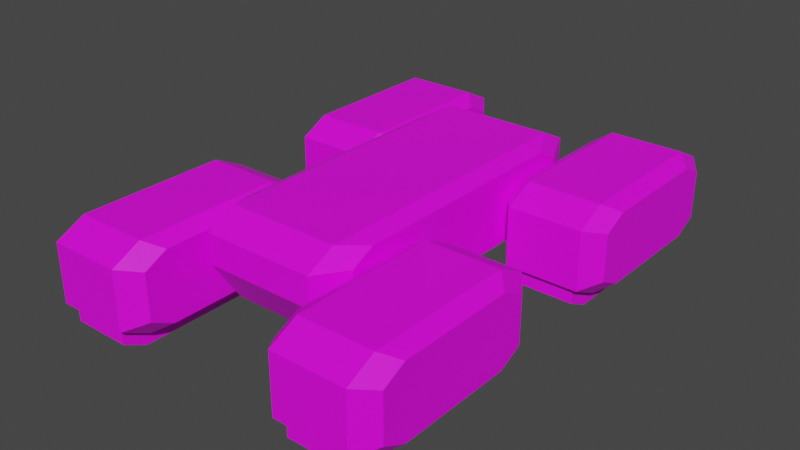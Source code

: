 # Source: mech_legs3.blend  (saved by Blender 2.92.15; exported with 4.5.12 LTS)
import bpy
from mathutils import Matrix  # noqa: F401  (used for matrix-valued properties, if any)

bpy.ops.wm.read_factory_settings(use_empty=True)
scene = bpy.context.scene
scene.name = 'Scene'

# ---- collections
col_collection = bpy.data.collections.new('Collection'); scene.collection.children.link(col_collection)

# ---- images (referenced by path relative to the original .blend; pixels are not part of the script)
import os
ASSET_DIR = os.environ.get("B2B_ASSET_DIR", "")  # directory of the original .blend (textures are referenced by path, not embedded)
HERE = os.path.dirname(os.path.abspath(__file__))  # packed textures are extracted next to this script under _unpacked/

def load_image(name, relpath, width, height, colorspace="sRGB"):
    """Load a texture the original file referenced (path relative to the .blend, or extracted next to this script)."""
    p = next((c for c in (os.path.join(HERE, relpath), os.path.join(ASSET_DIR, relpath)) if relpath and os.path.exists(c)), "")
    if p:
        img = bpy.data.images.load(p, check_existing=True)
        img.name = name
    else:  # same state as the original file: an image datablock whose file is absent (Cycles renders it pink)
        img = bpy.data.images.new(name, width, height)
        img.source = "FILE"
        img.filepath = "//" + (relpath or name)
    img.colorspace_settings.name = colorspace
    return img
img_tex_mech_leg3_png = load_image('tex_mech_leg3.png', 'tex_mech_leg3.png', 1024, 1024, 'sRGB')

# ---- materials (node trees are filled in below, after node groups)
mat_mat_legs3 = bpy.data.materials.new('mat_legs3')
mat_mat_legs3.use_transparent_shadow = False

# ---- material node trees
mat_mat_legs3.use_nodes = True; mat_mat_legs3.node_tree.nodes.clear()
_N = mat_mat_legs3.node_tree.nodes; _L = mat_mat_legs3.node_tree.links
n0 = _N.new('ShaderNodeBsdfPrincipled'); n0.name = 'Principled BSDF'; n0.location = (10, 300)
n0.distribution = 'GGX'
n0.subsurface_method = 'BURLEY'
n0.inputs[3].default_value = 1.45
n0.inputs[27].default_value = (0.0, 0.0, 0.0, 1.0)
n0.inputs[28].default_value = 1.0
n1 = _N.new('ShaderNodeOutputMaterial'); n1.name = 'Material Output'; n1.location = (300, 300)
n2 = _N.new('ShaderNodeTexImage'); n2.name = 'Image Texture'; n2.location = (-334, 282)
n2.image = img_tex_mech_leg3_png
n2.interpolation = 'Closest'
_L.new(n0.outputs[0], n1.inputs[0])
_L.new(n2.outputs[0], n0.inputs[0])
n1.is_active_output = True

# ---- world
world_world = bpy.data.worlds.new('World'); scene.world = world_world
world_world.use_nodes = True; world_world.node_tree.nodes.clear()
_N = world_world.node_tree.nodes; _L = world_world.node_tree.links
n0 = _N.new('ShaderNodeOutputWorld'); n0.name = 'World Output'; n0.location = (300, 300)
n1 = _N.new('ShaderNodeBackground'); n1.name = 'Background'; n1.location = (10, 300)
n1.inputs[0].default_value = (0.05088, 0.05088, 0.05088, 1.0)
_L.new(n1.outputs[0], n0.inputs[0])
n0.is_active_output = True
world_world.color = (0.05088, 0.05088, 0.05088)
world_world.use_sun_shadow = False
world_world.sun_shadow_jitter_overblur = 0.0

# ---- meshes
me_cube_001 = bpy.data.meshes.new('Cube.001')
me_cube_001.from_pydata([(0.325, -0.75, 0.05), (0.3, -0.75, 0.35), (0.325, -0.25, 0.05), (0.3, -0.25, 0.35), (0.525, -0.75, 0.05), (0.55, -0.75, 0.35), (0.55, -0.25, 0.05), (0.55, -0.25, 0.35), (0.325, -0.1724, 0.08882), (0.3, -0.15, 0.3), (0.525, -0.1724, 0.08882), (0.55, -0.15, 0.3), (0.325, -0.8276, 0.08882), (0.3, -0.85, 0.3), (0.525, -0.8276, 0.08882), (0.55, -0.85, 0.3), (0.6, -0.7, 0.08), (0.6, -0.7, 0.32), (0.6, -0.3, 0.08), (0.6, -0.3, 0.32), (0.6, -0.22, 0.12), (0.6, -0.22, 0.28), (0.6, -0.78, 0.12), (0.6, -0.78, 0.28), (0.25, -0.7, 0.08), (0.25, -0.7, 0.32), (0.25, -0.3, 0.08), (0.25, -0.3, 0.32), (0.25, -0.22, 0.12), (0.25, -0.22, 0.28), (0.25, -0.78, 0.12), (0.25, -0.78, 0.28), (0.3, -0.25, 0.05), (0.3, -0.75, 0.05), (0.55, -0.75, 0.05), (0.525, -0.25, 0.05), (0.55, -0.15, 0.1), (0.3, -0.15, 0.1), (0.3, -0.85, 0.1), (0.55, -0.85, 0.1), (0.525, -0.25, 0.0), (0.325, -0.25, 0.0), (0.325, -0.75, 0.0), (0.525, -0.75, 0.0), (0.525, -0.1724, 0.03882), (0.325, -0.1724, 0.03882), (0.325, -0.8276, 0.03882), (0.525, -0.8276, 0.03882), (0.325, 0.25, 0.05), (0.3, 0.25, 0.35), (0.325, 0.75, 0.05), (0.3, 0.75, 0.35), (0.525, 0.25, 0.05), (0.55, 0.25, 0.35), (0.55, 0.75, 0.05), (0.55, 0.75, 0.35), (0.325, 0.8276, 0.08882), (0.3, 0.85, 0.3), (0.525, 0.8276, 0.08882), (0.55, 0.85, 0.3), (0.325, 0.1724, 0.08882), (0.3, 0.15, 0.3), (0.525, 0.1724, 0.08882), (0.55, 0.15, 0.3), (0.6, 0.3, 0.08), (0.6, 0.3, 0.32), (0.6, 0.7, 0.08), (0.6, 0.7, 0.32), (0.6, 0.78, 0.12), (0.6, 0.78, 0.28), (0.6, 0.22, 0.12), (0.6, 0.22, 0.28), (0.25, 0.3, 0.08), (0.25, 0.3, 0.32), (0.25, 0.7, 0.08), (0.25, 0.7, 0.32), (0.25, 0.78, 0.12), (0.25, 0.78, 0.28), (0.25, 0.22, 0.12), (0.25, 0.22, 0.28), (0.3, 0.75, 0.05), (0.3, 0.25, 0.05), (0.55, 0.25, 0.05), (0.525, 0.75, 0.05), (0.55, 0.85, 0.1), (0.3, 0.85, 0.1), (0.3, 0.15, 0.1), (0.55, 0.15, 0.1), (0.525, 0.75, 0.0), (0.325, 0.75, 0.0), (0.325, 0.25, 0.0), (0.525, 0.25, 0.0), (0.525, 0.8276, 0.03882), (0.325, 0.8276, 0.03882), (0.325, 0.1724, 0.03882), (0.525, 0.1724, 0.03882), (-0.325, -0.75, 0.05), (-0.3, -0.75, 0.35), (-0.325, -0.25, 0.05), (-0.3, -0.25, 0.35), (-0.525, -0.75, 0.05), (-0.55, -0.75, 0.35), (-0.55, -0.25, 0.05), (-0.55, -0.25, 0.35), (-0.325, -0.1724, 0.08882), (-0.3, -0.15, 0.3), (-0.525, -0.1724, 0.08882), (-0.55, -0.15, 0.3), (-0.325, -0.8276, 0.08882), (-0.3, -0.85, 0.3), (-0.525, -0.8276, 0.08882), (-0.55, -0.85, 0.3), (-0.6, -0.7, 0.08), (-0.6, -0.7, 0.32), (-0.6, -0.3, 0.08), (-0.6, -0.3, 0.32), (-0.6, -0.22, 0.12), (-0.6, -0.22, 0.28), (-0.6, -0.78, 0.12), (-0.6, -0.78, 0.28), (-0.25, -0.7, 0.08), (-0.25, -0.7, 0.32), (-0.25, -0.3, 0.08), (-0.25, -0.3, 0.32), (-0.25, -0.22, 0.12), (-0.25, -0.22, 0.28), (-0.25, -0.78, 0.12), (-0.25, -0.78, 0.28), (-0.3, -0.25, 0.05), (-0.3, -0.75, 0.05), (-0.55, -0.75, 0.05), (-0.525, -0.25, 0.05), (-0.55, -0.15, 0.1), (-0.3, -0.15, 0.1), (-0.3, -0.85, 0.1), (-0.55, -0.85, 0.1), (-0.525, -0.25, 0.0), (-0.325, -0.25, 0.0), (-0.325, -0.75, 0.0), (-0.525, -0.75, 0.0), (-0.525, -0.1724, 0.03882), (-0.325, -0.1724, 0.03882), (-0.325, -0.8276, 0.03882), (-0.525, -0.8276, 0.03882), (-0.325, 0.25, 0.05), (-0.3, 0.25, 0.35), (-0.325, 0.75, 0.05), (-0.3, 0.75, 0.35), (-0.525, 0.25, 0.05), (-0.55, 0.25, 0.35), (-0.55, 0.75, 0.05), (-0.55, 0.75, 0.35), (-0.325, 0.8276, 0.08882), (-0.3, 0.85, 0.3), (-0.525, 0.8276, 0.08882), (-0.55, 0.85, 0.3), (-0.325, 0.1724, 0.08882), (-0.3, 0.15, 0.3), (-0.525, 0.1724, 0.08882), (-0.55, 0.15, 0.3), (-0.6, 0.3, 0.08), (-0.6, 0.3, 0.32), (-0.6, 0.7, 0.08), (-0.6, 0.7, 0.32), (-0.6, 0.78, 0.12), (-0.6, 0.78, 0.28), (-0.6, 0.22, 0.12), (-0.6, 0.22, 0.28), (-0.25, 0.3, 0.08), (-0.25, 0.3, 0.32), (-0.25, 0.7, 0.08), (-0.25, 0.7, 0.32), (-0.25, 0.78, 0.12), (-0.25, 0.78, 0.28), (-0.25, 0.22, 0.12), (-0.25, 0.22, 0.28), (-0.3, 0.75, 0.05), (-0.3, 0.25, 0.05), (-0.55, 0.25, 0.05), (-0.525, 0.75, 0.05), (-0.55, 0.85, 0.1), (-0.3, 0.85, 0.1), (-0.3, 0.15, 0.1), (-0.55, 0.15, 0.1), (-0.525, 0.75, 0.0), (-0.325, 0.75, 0.0), (-0.325, 0.25, 0.0), (-0.525, 0.25, 0.0), (-0.525, 0.8276, 0.03882), (-0.325, 0.8276, 0.03882), (-0.325, 0.1724, 0.03882), (-0.525, 0.1724, 0.03882), (-0.19, -0.6, 0.25), (-0.19, -0.6, 0.35), (0.19, -0.6, 0.25), (0.19, -0.6, 0.35), (-0.19, 0.6, 0.25), (-0.19, 0.6, 0.35), (0.19, 0.6, 0.25), (0.19, 0.6, 0.35), (0.19, 0.5, 0.4), (0.19, 0.5, 0.1), (0.19, -0.5, 0.4), (0.19, -0.5, 0.1), (-0.19, 0.5, 0.4), (-0.19, 0.5, 0.1), (-0.19, -0.5, 0.4), (-0.19, -0.5, 0.1), (-0.24, -0.48, 0.255), (-0.24, -0.48, 0.335), (-0.24, -0.4, 0.375), (-0.24, 0.48, 0.335), (-0.24, 0.48, 0.255), (-0.24, -0.4, 0.135), (-0.24, 0.4, 0.135), (-0.24, 0.4, 0.375), (0.24, -0.4, 0.375), (0.24, -0.48, 0.335), (0.24, 0.48, 0.335), (0.24, 0.4, 0.375), (0.24, -0.48, 0.255), (0.24, -0.4, 0.135), (0.24, 0.4, 0.135), (0.24, 0.48, 0.255)], [], [(13, 1, 25, 31), (3, 7, 11, 9), (39, 34, 16, 22), (11, 7, 19, 21), (10, 35, 40, 44), (7, 3, 1, 5), (37, 9, 11, 36), (37, 32, 26, 28), (34, 6, 18, 16), (4, 14, 47, 43), (39, 15, 13, 38), (38, 13, 31, 30), (35, 4, 43, 40), (5, 1, 13, 15), (18, 20, 21, 19, 17, 23, 22, 16), (15, 39, 22, 23), (6, 36, 20, 18), (7, 5, 17, 19), (36, 11, 21, 20), (5, 15, 23, 17), (75, 77, 76, 74, 72, 78, 79, 73), (9, 37, 28, 29), (3, 9, 29, 27), (33, 38, 30, 24), (1, 3, 27, 25), (32, 33, 24, 26), (176, 150, 180, 181), (41, 40, 43, 42), (40, 41, 45, 44), (42, 43, 47, 46), (8, 10, 44, 45), (0, 2, 41, 42), (12, 0, 42, 46), (14, 12, 46, 47), (2, 8, 45, 41), (61, 49, 73, 79), (51, 55, 59, 57), (87, 82, 64, 70), (59, 55, 67, 69), (58, 83, 88, 92), (55, 51, 49, 53), (85, 57, 59, 84), (85, 80, 74, 76), (82, 54, 66, 64), (52, 62, 95, 91), (87, 63, 61, 86), (86, 61, 79, 78), (83, 52, 91, 88), (53, 49, 61, 63), (66, 68, 69, 67, 65, 71, 70, 64), (63, 87, 70, 71), (54, 84, 68, 66), (55, 53, 65, 67), (84, 59, 69, 68), (53, 63, 71, 65), (57, 85, 76, 77), (51, 57, 77, 75), (81, 86, 78, 72), (49, 51, 75, 73), (80, 81, 72, 74), (84, 54, 80, 85), (80, 54, 82, 81), (86, 81, 82, 87), (89, 88, 91, 90), (88, 89, 93, 92), (90, 91, 95, 94), (56, 58, 92, 93), (48, 50, 89, 90), (60, 48, 90, 94), (62, 60, 94, 95), (50, 56, 93, 89), (109, 127, 121, 97), (99, 105, 107, 103), (135, 118, 112, 130), (107, 117, 115, 103), (106, 140, 136, 131), (103, 101, 97, 99), (133, 132, 107, 105), (133, 124, 122, 128), (130, 112, 114, 102), (100, 139, 143, 110), (135, 134, 109, 111), (134, 126, 127, 109), (131, 136, 139, 100), (101, 111, 109, 97), (115, 117, 116, 114, 112, 118, 119, 113), (111, 119, 118, 135), (102, 114, 116, 132), (103, 115, 113, 101), (132, 116, 117, 107), (101, 113, 119, 111), (122, 124, 125, 123, 121, 127, 126, 120), (105, 125, 124, 133), (99, 123, 125, 105), (129, 120, 126, 134), (97, 121, 123, 99), (128, 122, 120, 129), (176, 177, 178, 150), (178, 177, 182, 183), (39, 38, 33, 34), (32, 6, 34, 33), (36, 6, 32, 37), (132, 133, 128, 102), (128, 129, 130, 102), (134, 135, 130, 129), (137, 138, 139, 136), (136, 140, 141, 137), (138, 142, 143, 139), (104, 141, 140, 106), (96, 138, 137, 98), (108, 142, 138, 96), (110, 143, 142, 108), (98, 137, 141, 104), (157, 175, 169, 145), (147, 153, 155, 151), (183, 166, 160, 178), (155, 165, 163, 151), (154, 188, 184, 179), (151, 149, 145, 147), (181, 180, 155, 153), (181, 172, 170, 176), (178, 160, 162, 150), (148, 187, 191, 158), (183, 182, 157, 159), (182, 174, 175, 157), (179, 184, 187, 148), (149, 159, 157, 145), (163, 165, 164, 162, 160, 166, 167, 161), (159, 167, 166, 183), (150, 162, 164, 180), (151, 163, 161, 149), (180, 164, 165, 155), (149, 161, 167, 159), (170, 172, 173, 171, 169, 175, 174, 168), (24, 30, 31, 25, 27, 29, 28, 26), (153, 173, 172, 181), (147, 171, 173, 153), (177, 168, 174, 182), (145, 169, 171, 147), (176, 170, 168, 177), (185, 186, 187, 184), (184, 188, 189, 185), (186, 190, 191, 187), (152, 189, 188, 154), (144, 186, 185, 146), (156, 190, 186, 144), (158, 191, 190, 156), (146, 185, 189, 152), (196, 197, 199, 198), (205, 201, 203, 207), (202, 206, 193, 195), (194, 203, 221, 220), (204, 200, 199, 197), (200, 204, 206, 202), (192, 193, 209, 208), (210, 215, 211, 212, 214, 213, 208, 209), (196, 205, 214, 212), (204, 197, 211, 215), (197, 196, 212, 211), (201, 205, 196, 198), (194, 195, 193, 192), (207, 203, 194, 192), (207, 192, 208, 213), (205, 207, 213, 214), (193, 206, 210, 209), (206, 204, 215, 210), (219, 216, 217, 220, 221, 222, 223, 218), (195, 194, 220, 217), (199, 200, 219, 218), (198, 199, 218, 223), (203, 201, 222, 221), (201, 198, 223, 222), (200, 202, 216, 219), (202, 195, 217, 216)])
_uv = me_cube_001.uv_layers.new(name='UVMap')
_uv.uv.foreach_set('vector', [0.4788, 0.5469, 0.4788, 0.51, 0.502, 0.4997, 0.502, 0.5292, 0.4788, 0.3451, 0.3964, 0.3451, 0.3964, 0.3082, 0.4788, 0.3082, 0.3964, 0.003527, 0.3964, 0.04041, 0.3732, 0.05074, 0.3732, 0.02123, 0.3964, 0.3082, 0.3964, 0.3451, 0.3732, 0.3554, 0.3732, 0.3259, 0.6623, 0.866, 0.6623, 0.8374, 0.677, 0.83, 0.677, 0.8587, 0.3964, 0.3451, 0.4788, 0.3451, 0.4788, 0.51, 0.3964, 0.51, 0.4788, 0.2422, 0.4788, 0.3082, 0.3964, 0.3082, 0.3964, 0.2422, 0.4788, 0.2422, 0.4788, 0.2054, 0.502, 0.195, 0.502, 0.2245, 0.3964, 0.04041, 0.3964, 0.2054, 0.3771, 0.1889, 0.3771, 0.0569, 0.6623, 0.6577, 0.6623, 0.6291, 0.677, 0.6364, 0.677, 0.6651, 0.3964, 0.6129, 0.3964, 0.5469, 0.4788, 0.5469, 0.4788, 0.6129, 0.4788, 0.6129, 0.4788, 0.5469, 0.5072, 0.5535, 0.5072, 0.6063, 0.6606, 0.83, 0.6606, 0.6651, 0.677, 0.6651, 0.677, 0.83, 0.3964, 0.51, 0.4788, 0.51, 0.4788, 0.5469, 0.3964, 0.5469, 0.8931, 0.7971, 0.9063, 0.7707, 0.959, 0.7707, 0.9722, 0.7971, 0.9722, 0.929, 0.959, 0.9554, 0.9063, 0.9554, 0.8931, 0.929, 0.3964, 0.5469, 0.3964, 0.6129, 0.368, 0.6063, 0.368, 0.5535, 0.3964, 0.2054, 0.3964, 0.2422, 0.3732, 0.2245, 0.3732, 0.195, 0.3964, 0.3451, 0.3964, 0.51, 0.3771, 0.4935, 0.3771, 0.3616, 0.3964, 0.2422, 0.3964, 0.3082, 0.368, 0.3016, 0.368, 0.2488, 0.3964, 0.51, 0.3964, 0.5469, 0.3732, 0.5292, 0.3732, 0.4997, 0.5743, 0.6463, 0.5875, 0.6199, 0.6403, 0.6199, 0.6535, 0.6463, 0.6535, 0.7783, 0.6403, 0.8047, 0.5875, 0.8047, 0.5743, 0.7783, 0.4788, 0.3082, 0.4788, 0.2422, 0.5072, 0.2488, 0.5072, 0.3016, 0.4788, 0.3451, 0.4788, 0.3082, 0.502, 0.3259, 0.502, 0.3554, 0.4788, 0.04041, 0.4788, 0.003527, 0.502, 0.02123, 0.502, 0.05074, 0.4788, 0.51, 0.4788, 0.3451, 0.4981, 0.3616, 0.4981, 0.4935, 0.4788, 0.2054, 0.4788, 0.04041, 0.4981, 0.0569, 0.4981, 0.1889, 0.6889, 0.2054, 0.7714, 0.2054, 0.7714, 0.2422, 0.6889, 0.2422, 0.743, 0.83, 0.677, 0.83, 0.677, 0.6651, 0.743, 0.6651, 0.677, 0.83, 0.743, 0.83, 0.743, 0.8587, 0.677, 0.8587, 0.743, 0.6651, 0.677, 0.6651, 0.677, 0.6364, 0.743, 0.6364, 0.743, 0.8751, 0.677, 0.8751, 0.677, 0.8587, 0.743, 0.8587, 0.7595, 0.6651, 0.7595, 0.83, 0.743, 0.83, 0.743, 0.6651, 0.7578, 0.6291, 0.7578, 0.6577, 0.743, 0.6651, 0.743, 0.6364, 0.677, 0.6199, 0.743, 0.6199, 0.743, 0.6364, 0.677, 0.6364, 0.7578, 0.8374, 0.7578, 0.866, 0.743, 0.8587, 0.743, 0.83, 0.6251, 0.5469, 0.6251, 0.51, 0.6483, 0.4997, 0.6483, 0.5292, 0.6251, 0.3451, 0.5426, 0.3451, 0.5426, 0.3082, 0.6251, 0.3082, 0.5426, 0.003527, 0.5426, 0.04041, 0.5195, 0.05074, 0.5195, 0.02123, 0.5426, 0.3082, 0.5426, 0.3451, 0.5195, 0.3554, 0.5195, 0.3259, 0.3189, 0.6291, 0.3189, 0.6577, 0.3042, 0.6651, 0.3042, 0.6364, 0.5426, 0.3451, 0.6251, 0.3451, 0.6251, 0.51, 0.5426, 0.51, 0.6251, 0.2422, 0.6251, 0.3082, 0.5426, 0.3082, 0.5426, 0.2422, 0.6251, 0.2422, 0.6251, 0.2054, 0.6483, 0.195, 0.6483, 0.2245, 0.5426, 0.04041, 0.5426, 0.2054, 0.5234, 0.1889, 0.5234, 0.0569, 0.3189, 0.8374, 0.3189, 0.866, 0.3042, 0.8587, 0.3042, 0.83, 0.5426, 0.6129, 0.5426, 0.5469, 0.6251, 0.5469, 0.6251, 0.6129, 0.6251, 0.6129, 0.6251, 0.5469, 0.6535, 0.5535, 0.6535, 0.6063, 0.3207, 0.6651, 0.3207, 0.83, 0.3042, 0.83, 0.3042, 0.6651, 0.5426, 0.51, 0.6251, 0.51, 0.6251, 0.5469, 0.5426, 0.5469, 0.9722, 0.3537, 0.959, 0.3801, 0.9063, 0.3801, 0.8931, 0.3537, 0.8931, 0.2217, 0.9063, 0.1953, 0.959, 0.1953, 0.9722, 0.2217, 0.5426, 0.5469, 0.5426, 0.6129, 0.5143, 0.6063, 0.5143, 0.5535, 0.5426, 0.2054, 0.5426, 0.2422, 0.5195, 0.2245, 0.5195, 0.195, 0.5426, 0.3451, 0.5426, 0.51, 0.5234, 0.4935, 0.5234, 0.3616, 0.5426, 0.2422, 0.5426, 0.3082, 0.5143, 0.3016, 0.5143, 0.2488, 0.5426, 0.51, 0.5426, 0.5469, 0.5195, 0.5292, 0.5195, 0.4997, 0.6251, 0.3082, 0.6251, 0.2422, 0.6535, 0.2488, 0.6535, 0.3016, 0.6251, 0.3451, 0.6251, 0.3082, 0.6483, 0.3259, 0.6483, 0.3554, 0.6251, 0.04041, 0.6251, 0.003527, 0.6483, 0.02123, 0.6483, 0.05074, 0.6251, 0.51, 0.6251, 0.3451, 0.6444, 0.3616, 0.6444, 0.4935, 0.6251, 0.2054, 0.6251, 0.04041, 0.6444, 0.0569, 0.6444, 0.1889, 0.5426, 0.2422, 0.5426, 0.2054, 0.6251, 0.2054, 0.6251, 0.2422, 0.6251, 0.2054, 0.5426, 0.2054, 0.5426, 0.04041, 0.6251, 0.04041, 0.6251, 0.003527, 0.6251, 0.04041, 0.5426, 0.04041, 0.5426, 0.003527, 0.2382, 0.6651, 0.3042, 0.6651, 0.3042, 0.83, 0.2382, 0.83, 0.3042, 0.6651, 0.2382, 0.6651, 0.2382, 0.6364, 0.3042, 0.6364, 0.2382, 0.83, 0.3042, 0.83, 0.3042, 0.8587, 0.2382, 0.8587, 0.2382, 0.6199, 0.3042, 0.6199, 0.3042, 0.6364, 0.2382, 0.6364, 0.2217, 0.83, 0.2217, 0.6651, 0.2382, 0.6651, 0.2382, 0.83, 0.2234, 0.866, 0.2234, 0.8374, 0.2382, 0.83, 0.2382, 0.8587, 0.3042, 0.8751, 0.2382, 0.8751, 0.2382, 0.8587, 0.3042, 0.8587, 0.2234, 0.6577, 0.2234, 0.6291, 0.2382, 0.6364, 0.2382, 0.6651, 0.2501, 0.5469, 0.2269, 0.5292, 0.2269, 0.4997, 0.2501, 0.51, 0.2501, 0.3451, 0.2501, 0.3082, 0.3326, 0.3082, 0.3326, 0.3451, 0.3326, 0.003527, 0.3557, 0.02123, 0.3557, 0.05074, 0.3326, 0.04041, 0.3326, 0.3082, 0.3557, 0.3259, 0.3557, 0.3554, 0.3326, 0.3451, 0.531, 0.866, 0.5162, 0.8587, 0.5162, 0.83, 0.531, 0.8374, 0.3326, 0.3451, 0.3326, 0.51, 0.2501, 0.51, 0.2501, 0.3451, 0.2501, 0.2422, 0.3326, 0.2422, 0.3326, 0.3082, 0.2501, 0.3082, 0.2501, 0.2422, 0.2269, 0.2245, 0.2269, 0.195, 0.2501, 0.2054, 0.3326, 0.04041, 0.3518, 0.0569, 0.3518, 0.1889, 0.3326, 0.2054, 0.531, 0.6577, 0.5162, 0.6651, 0.5162, 0.6364, 0.531, 0.6291, 0.3326, 0.6129, 0.2501, 0.6129, 0.2501, 0.5469, 0.3326, 0.5469, 0.2501, 0.6129, 0.2217, 0.6063, 0.2217, 0.5535, 0.2501, 0.5469, 0.5327, 0.83, 0.5162, 0.83, 0.5162, 0.6651, 0.5327, 0.6651, 0.3326, 0.51, 0.3326, 0.5469, 0.2501, 0.5469, 0.2501, 0.51, 0.886, 0.8094, 0.8728, 0.8357, 0.82, 0.8357, 0.8068, 0.8094, 0.8068, 0.6774, 0.82, 0.651, 0.8728, 0.651, 0.886, 0.6774, 0.3326, 0.5469, 0.3609, 0.5535, 0.3609, 0.6063, 0.3326, 0.6129, 0.3326, 0.2054, 0.3557, 0.195, 0.3557, 0.2245, 0.3326, 0.2422, 0.3326, 0.3451, 0.3518, 0.3616, 0.3518, 0.4935, 0.3326, 0.51, 0.3326, 0.2422, 0.3609, 0.2488, 0.3609, 0.3016, 0.3326, 0.3082, 0.3326, 0.51, 0.3557, 0.4997, 0.3557, 0.5292, 0.3326, 0.5469, 0.8931, 0.4135, 0.9063, 0.3871, 0.959, 0.3871, 0.9722, 0.4135, 0.9722, 0.5455, 0.959, 0.5718, 0.9063, 0.5718, 0.8931, 0.5455, 0.2501, 0.3082, 0.2217, 0.3016, 0.2217, 0.2488, 0.2501, 0.2422, 0.2501, 0.3451, 0.2269, 0.3554, 0.2269, 0.3259, 0.2501, 0.3082, 0.2501, 0.04041, 0.2269, 0.05074, 0.2269, 0.02123, 0.2501, 0.003527, 0.2501, 0.51, 0.2309, 0.4935, 0.2309, 0.3616, 0.2501, 0.3451, 0.2501, 0.2054, 0.2309, 0.1889, 0.2309, 0.0569, 0.2501, 0.04041, 0.6889, 0.2054, 0.6889, 0.04041, 0.7714, 0.04041, 0.7714, 0.2054, 0.7714, 0.04041, 0.6889, 0.04041, 0.6889, 0.003527, 0.7714, 0.003527, 0.3964, 0.003527, 0.4788, 0.003527, 0.4788, 0.04041, 0.3964, 0.04041, 0.4788, 0.2054, 0.3964, 0.2054, 0.3964, 0.04041, 0.4788, 0.04041, 0.3964, 0.2422, 0.3964, 0.2054, 0.4788, 0.2054, 0.4788, 0.2422, 0.3326, 0.2422, 0.2501, 0.2422, 0.2501, 0.2054, 0.3326, 0.2054, 0.2501, 0.2054, 0.2501, 0.04041, 0.3326, 0.04041, 0.3326, 0.2054, 0.2501, 0.003527, 0.3326, 0.003527, 0.3326, 0.04041, 0.2501, 0.04041, 0.4502, 0.83, 0.4502, 0.6651, 0.5162, 0.6651, 0.5162, 0.83, 0.5162, 0.83, 0.5162, 0.8587, 0.4502, 0.8587, 0.4502, 0.83, 0.4502, 0.6651, 0.4502, 0.6364, 0.5162, 0.6364, 0.5162, 0.6651, 0.4502, 0.8751, 0.4502, 0.8587, 0.5162, 0.8587, 0.5162, 0.8751, 0.4337, 0.6651, 0.4502, 0.6651, 0.4502, 0.83, 0.4337, 0.83, 0.4355, 0.6291, 0.4502, 0.6364, 0.4502, 0.6651, 0.4355, 0.6577, 0.5162, 0.6199, 0.5162, 0.6364, 0.4502, 0.6364, 0.4502, 0.6199, 0.4355, 0.8374, 0.4502, 0.83, 0.4502, 0.8587, 0.4355, 0.866, 0.6889, 0.5469, 0.6658, 0.5292, 0.6658, 0.4997, 0.6889, 0.51, 0.6889, 0.3451, 0.6889, 0.3082, 0.7714, 0.3082, 0.7714, 0.3451, 0.7714, 0.003527, 0.7945, 0.02123, 0.7945, 0.05074, 0.7714, 0.04041, 0.7714, 0.3082, 0.7945, 0.3259, 0.7945, 0.3554, 0.7714, 0.3451, 0.3295, 0.6291, 0.3442, 0.6364, 0.3442, 0.6651, 0.3295, 0.6577, 0.7714, 0.3451, 0.7714, 0.51, 0.6889, 0.51, 0.6889, 0.3451, 0.6889, 0.2422, 0.7714, 0.2422, 0.7714, 0.3082, 0.6889, 0.3082, 0.6889, 0.2422, 0.6658, 0.2245, 0.6658, 0.195, 0.6889, 0.2054, 0.7714, 0.04041, 0.7906, 0.0569, 0.7906, 0.1889, 0.7714, 0.2054, 0.3295, 0.8374, 0.3442, 0.83, 0.3442, 0.8587, 0.3295, 0.866, 0.7714, 0.6129, 0.6889, 0.6129, 0.6889, 0.5469, 0.7714, 0.5469, 0.6889, 0.6129, 0.6606, 0.6063, 0.6606, 0.5535, 0.6889, 0.5469, 0.3277, 0.6651, 0.3442, 0.6651, 0.3442, 0.83, 0.3277, 0.83, 0.7714, 0.51, 0.7714, 0.5469, 0.6889, 0.5469, 0.6889, 0.51, 0.8931, 0.02992, 0.9063, 0.003527, 0.959, 0.003527, 0.9722, 0.02992, 0.9722, 0.1619, 0.959, 0.1883, 0.9063, 0.1883, 0.8931, 0.1619, 0.7714, 0.5469, 0.7998, 0.5535, 0.7998, 0.6063, 0.7714, 0.6129, 0.7714, 0.2054, 0.7945, 0.195, 0.7945, 0.2245, 0.7714, 0.2422, 0.7714, 0.3451, 0.7906, 0.3616, 0.7906, 0.4935, 0.7714, 0.51, 0.7714, 0.2422, 0.7998, 0.2488, 0.7998, 0.3016, 0.7714, 0.3082, 0.7714, 0.51, 0.7945, 0.4997, 0.7945, 0.5292, 0.7714, 0.5469, 0.9722, 0.7372, 0.959, 0.7636, 0.9063, 0.7636, 0.8931, 0.7372, 0.8931, 0.6053, 0.9063, 0.5789, 0.959, 0.5789, 0.9722, 0.6053, 0.6535, 0.9701, 0.6403, 0.9965, 0.5875, 0.9965, 0.5743, 0.9701, 0.5743, 0.8381, 0.5875, 0.8117, 0.6403, 0.8117, 0.6535, 0.8381, 0.6889, 0.3082, 0.6606, 0.3016, 0.6606, 0.2488, 0.6889, 0.2422, 0.6889, 0.3451, 0.6658, 0.3554, 0.6658, 0.3259, 0.6889, 0.3082, 0.6889, 0.04041, 0.6658, 0.05074, 0.6658, 0.02123, 0.6889, 0.003527, 0.6889, 0.51, 0.6697, 0.4935, 0.6697, 0.3616, 0.6889, 0.3451, 0.6889, 0.2054, 0.6697, 0.1889, 0.6697, 0.0569, 0.6889, 0.04041, 0.4102, 0.6651, 0.4102, 0.83, 0.3442, 0.83, 0.3442, 0.6651, 0.3442, 0.6651, 0.3442, 0.6364, 0.4102, 0.6364, 0.4102, 0.6651, 0.4102, 0.83, 0.4102, 0.8587, 0.3442, 0.8587, 0.3442, 0.83, 0.4102, 0.6199, 0.4102, 0.6364, 0.3442, 0.6364, 0.3442, 0.6199, 0.4267, 0.83, 0.4102, 0.83, 0.4102, 0.6651, 0.4267, 0.6651, 0.425, 0.866, 0.4102, 0.8587, 0.4102, 0.83, 0.425, 0.8374, 0.3442, 0.8751, 0.3442, 0.8587, 0.4102, 0.8587, 0.4102, 0.8751, 0.425, 0.6577, 0.4102, 0.6651, 0.4102, 0.6364, 0.425, 0.6291, 0.04641, 0.5413, 0.04641, 0.5083, 0.1718, 0.5083, 0.1718, 0.5413, 0.04641, 0.6008, 0.1718, 0.6008, 0.1718, 0.9307, 0.04641, 0.9307, 0.1718, 0.1416, 0.04641, 0.1416, 0.04641, 0.1047, 0.1718, 0.1047, 0.1718, 0.07169, 0.1718, 0.01222, 0.2094, 0.003527, 0.2094, 0.0511, 0.04641, 0.4714, 0.1718, 0.4714, 0.1718, 0.5083, 0.04641, 0.5083, 0.1718, 0.4714, 0.04641, 0.4714, 0.04641, 0.1416, 0.1718, 0.1416, 0.04641, 0.07169, 0.04641, 0.1047, 0.003527, 0.09973, 0.003527, 0.07334, 0.8068, 0.2938, 0.8068, 0.02992, 0.82, 0.003527, 0.8464, 0.003527, 0.886, 0.02992, 0.886, 0.2938, 0.8464, 0.3202, 0.82, 0.3202, 0.04641, 0.5413, 0.04641, 0.6008, 0.008755, 0.6095, 0.008755, 0.5619, 0.04641, 0.4714, 0.04641, 0.5083, 0.01881, 0.4751, 0.01881, 0.4456, 0.04641, 0.5083, 0.04641, 0.5413, 0.003527, 0.5397, 0.003527, 0.5133, 0.1718, 0.6008, 0.04641, 0.6008, 0.04641, 0.5413, 0.1718, 0.5413, 0.1718, 0.07169, 0.1718, 0.1047, 0.04641, 0.1047, 0.04641, 0.07169, 0.04641, 0.01222, 0.1718, 0.01222, 0.1718, 0.07169, 0.04641, 0.07169, 0.04641, 0.01222, 0.04641, 0.07169, 0.008755, 0.0511, 0.008755, 0.003527, 0.04641, 0.6008, 0.04641, 0.9307, 0.02628, 0.8977, 0.02628, 0.6338, 0.04641, 0.1047, 0.04641, 0.1416, 0.01881, 0.1674, 0.01881, 0.1379, 0.04641, 0.1416, 0.04641, 0.4714, 0.02797, 0.4385, 0.02797, 0.1745, 0.886, 0.3537, 0.886, 0.6176, 0.8728, 0.644, 0.8464, 0.644, 0.8068, 0.6176, 0.8068, 0.3537, 0.8464, 0.3273, 0.8728, 0.3273, 0.1718, 0.1047, 0.1718, 0.07169, 0.2147, 0.07334, 0.2147, 0.09973, 0.1718, 0.5083, 0.1718, 0.4714, 0.1994, 0.4456, 0.1994, 0.4751, 0.1718, 0.5413, 0.1718, 0.5083, 0.2147, 0.5133, 0.2147, 0.5397, 0.1718, 0.9307, 0.1718, 0.6008, 0.1919, 0.6338, 0.1919, 0.8977, 0.1718, 0.6008, 0.1718, 0.5413, 0.2094, 0.5619, 0.2094, 0.6095, 0.1718, 0.4714, 0.1718, 0.1416, 0.1902, 0.1745, 0.1902, 0.4385, 0.1718, 0.1416, 0.1718, 0.1047, 0.1994, 0.1379, 0.1994, 0.1674])
me_cube_001.materials.append(mat_mat_legs3)
me_cube_001.use_remesh_fix_poles = True
me_cube_001.use_remesh_preserve_attributes = False
me_cube_001.use_mirror_vertex_groups = False
me_cube_001.update()
arm_armature = bpy.data.armatures.new('Armature')  # bones are not reproduced

# ---- objects
ob_armature = bpy.data.objects.new('Armature', arm_armature)
ob_cube = bpy.data.objects.new('Cube', me_cube_001)

# ---- transforms, parenting, visibility, modifiers, constraints
ob_armature.location = (0.0, 0.0, 0.0)
ob_armature.show_in_front = True
ob_armature.lineart.crease_threshold = 0.0
ob_cube.parent = ob_armature
ob_cube.location = (0.0, 0.0, 0.0)
ob_cube.lineart.crease_threshold = 0.0
_vg = ob_cube.vertex_groups.new(name='root')
_vg.add([192, 193, 194, 195, 196, 197, 198, 199, 200, 201, 202, 203, 204, 205, 206, 207, 208, 209, 210, 211, 212, 213, 214, 215, 216, 217, 218, 219, 220, 221, 222, 223], 1.0, 'REPLACE')
_vg = ob_cube.vertex_groups.new(name='front.l')
_vg.add([0, 1, 2, 3, 4, 5, 6, 7, 8, 9, 10, 11, 12, 13, 14, 15, 16, 17, 18, 19, 20, 21, 22, 23, 24, 25, 26, 27, 28, 29, 30, 31, 32, 33, 34, 35, 36, 37, 38, 39, 40, 41, 42, 43, 44, 45, 46, 47], 1.0, 'REPLACE')
_vg = ob_cube.vertex_groups.new(name='front.r')
_vg.add([96, 97, 98, 99, 100, 101, 102, 103, 104, 105, 106, 107, 108, 109, 110, 111, 112, 113, 114, 115, 116, 117, 118, 119, 120, 121, 122, 123, 124, 125, 126, 127, 128, 129, 130, 131, 132, 133, 134, 135, 136, 137, 138, 139, 140, 141, 142, 143], 1.0, 'REPLACE')
_vg = ob_cube.vertex_groups.new(name='back.l')
_vg.add([48, 49, 50, 51, 52, 53, 54, 55, 56, 57, 58, 59, 60, 61, 62, 63, 64, 65, 66, 67, 68, 69, 70, 71, 72, 73, 74, 75, 76, 77, 78, 79, 80, 81, 82, 83, 84, 85, 86, 87, 88, 89, 90, 91, 92, 93, 94, 95], 1.0, 'REPLACE')
_vg = ob_cube.vertex_groups.new(name='back.r')
_vg.add([144, 145, 146, 147, 148, 149, 150, 151, 152, 153, 154, 155, 156, 157, 158, 159, 160, 161, 162, 163, 164, 165, 166, 167, 168, 169, 170, 171, 172, 173, 174, 175, 176, 177, 178, 179, 180, 181, 182, 183, 184, 185, 186, 187, 188, 189, 190, 191], 1.0, 'REPLACE')
_m = ob_cube.modifiers.new('Armature', 'ARMATURE')
_m.object = ob_armature

# ---- collection membership
scene.collection.objects.link(ob_armature)
col_collection.objects.link(ob_cube)

# ---- scene / render settings (as saved in the file)
scene.frame_start = 1; scene.frame_end = 30; scene.frame_set(1)
scene.render.engine = 'BLENDER_EEVEE_NEXT'
scene.cycles.use_denoising = False
scene.cycles.samples = 128
scene.cycles.sampling_pattern = 'TABULATED_SOBOL'
scene.cycles.use_adaptive_sampling = False
scene.cycles.use_light_tree = False
scene.view_settings.view_transform = 'Filmic'
bpy.context.view_layer.update()

# ---- added for rendering (the .blend has no active camera and no usable light): camera, sun
cam_auto = bpy.data.cameras.new('AutoCamera')
cam_auto.lens = 50.0
cam_auto.sensor_width = 36.0
cam_auto.clip_end = 1000.0
ob_auto_camera = bpy.data.objects.new('AutoCamera', cam_auto)
scene.collection.objects.link(ob_auto_camera)
ob_auto_camera.location = (1.96052, -2.35262, 1.76841)
ob_auto_camera.rotation_euler = (1.09748, -7.21219e-08, 0.694738)
scene.camera = ob_auto_camera
light_auto_sun = bpy.data.lights.new('AutoSun', 'SUN')
light_auto_sun.energy = 3.0
light_auto_sun.angle = 0.0523599
ob_auto_sun = bpy.data.objects.new('AutoSun', light_auto_sun)
scene.collection.objects.link(ob_auto_sun)
ob_auto_sun.rotation_euler = (0.872665, 0.174533, 0.523599)
bpy.context.view_layer.update()

